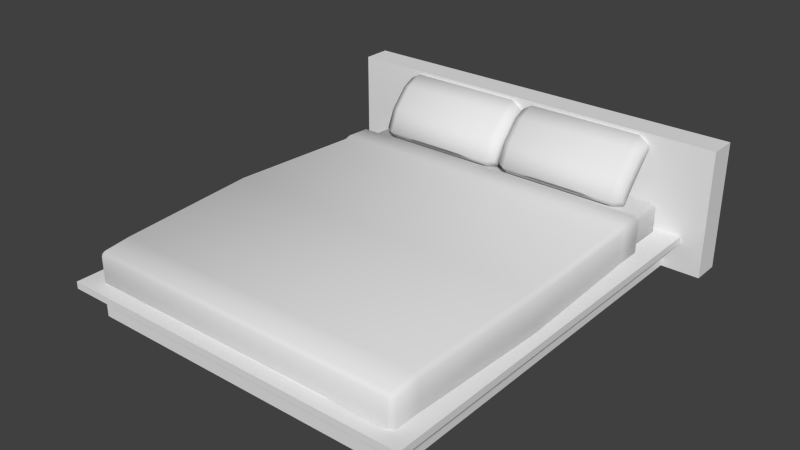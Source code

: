 # Source: Bed.blend  (saved by Blender 2.70.0; exported with 4.5.12 LTS)
import bpy
from mathutils import Matrix  # noqa: F401  (used for matrix-valued properties, if any)

bpy.ops.wm.read_factory_settings(use_empty=True)
scene = bpy.context.scene
scene.name = 'Scene'

# ---- collections
col_collection_1 = bpy.data.collections.new('Collection 1'); scene.collection.children.link(col_collection_1)

# ---- materials (node trees are filled in below, after node groups)
mat_default = bpy.data.materials.new('Default')
mat_default.alpha_threshold = 0.0
mat_default.use_transparent_shadow = False
mat_default.roughness = 0.5
mat_default.line_color = (0.0, 0.0, 0.0, 1.0)

# ---- material node trees

# ---- world
world_world = bpy.data.worlds.new('World'); scene.world = world_world
world_world.color = (0.05088, 0.05088, 0.05088)
world_world.use_sun_shadow = False
world_world.sun_shadow_jitter_overblur = 0.0
world_world.cycles.sampling_method = 'MANUAL'
world_world.cycles.sample_map_resolution = 256

# ---- meshes
me_bed01_005 = bpy.data.meshes.new('Bed01.005')
me_bed01_005.from_pydata([(-0.07765, 0.789, -0.5623), (-0.07765, 0.6954, -0.4805), (-0.8856, 0.6954, -0.4805), (-0.8856, 0.789, -0.5623), (-0.07765, 0.512, -0.165), (-0.07765, 0.6712, -0.2398), (-0.8856, 0.6712, -0.2398), (-0.8856, 0.512, -0.165), (-0.8856, 0.4269, -0.2579), (-0.07765, 0.4269, -0.2579), (-0.01291, 0.8249, -0.4749), (-0.01291, 0.7822, -0.3858), (-0.01291, 0.7175, -0.4565), (-0.01291, 0.7865, -0.5168), (-0.8856, 0.8642, -0.4803), (-0.07765, 0.8642, -0.4803), (-0.9503, 0.5199, -0.2048), (-0.9503, 0.6492, -0.2638), (-0.9503, 0.5844, -0.3345), (-0.9503, 0.4754, -0.2533), (-0.07765, 0.5623, -0.3586), (-0.8856, 0.5623, -0.3586), (-0.07765, 0.8043, -0.3617), (-0.8856, 0.8043, -0.3617), (-0.01291, 0.6492, -0.2638), (-0.01291, 0.5844, -0.3345), (-0.9503, 0.7822, -0.3858), (-0.9503, 0.8249, -0.4749), (-0.9503, 0.7865, -0.5168), (-0.9503, 0.7175, -0.4565), (-0.01291, 0.5199, -0.2048), (-0.01291, 0.4754, -0.2533)], [], [(0, 1, 2, 3), (4, 5, 6, 7), (4, 7, 8, 9), (10, 11, 12, 13), (14, 15, 0, 3), (16, 17, 18, 19), (1, 20, 21, 2), (22, 15, 14, 23), (11, 24, 25, 12), (26, 27, 28, 29), (5, 22, 23, 6), (17, 26, 29, 18), (20, 9, 8, 21), (24, 30, 31, 25), (25, 31, 9, 20), (29, 28, 3, 2), (15, 22, 11, 10), (17, 16, 7, 6), (16, 19, 8, 7), (31, 30, 4, 9), (0, 15, 10, 13), (28, 27, 14, 3), (13, 12, 1, 0), (18, 29, 2, 21), (22, 5, 24, 11), (27, 26, 23, 14), (12, 25, 20, 1), (26, 17, 6, 23), (21, 8, 19, 18), (30, 24, 5, 4)])
me_bed01_005.polygons.foreach_set('use_smooth', [True] * 30)
_uv = me_bed01_005.uv_layers.new(name='UVMap')
_uv.uv.foreach_set('vector', [0.4077, 0.752, 0.3006, 0.752, 0.3006, 0.05579, 0.4077, 0.05579, 0.8142, 0.752, 0.6665, 0.752, 0.6665, 0.05579, 0.8142, 0.05579, 0.752, 0.9164, 0.05579, 0.9164, 0.05579, 0.8078, 0.752, 0.8078, 0.951, 0.3533, 0.9162, 0.2756, 0.9988, 0.2723, 1.0, 0.3513, 0.8142, 0.752, 0.8142, 0.05579, 0.9101, 0.05579, 0.9101, 0.752, 0.9433, 0.7043, 0.9101, 0.5863, 0.9927, 0.5896, 1.0, 0.7065, 0.3006, 0.752, 0.1452, 0.752, 0.1452, 0.05579, 0.3006, 0.05579, 0.5114, 0.752, 0.4077, 0.752, 0.4077, 0.05579, 0.5114, 0.05579, 0.9162, 0.2756, 0.9101, 0.1202, 0.9927, 0.1169, 0.9988, 0.2723, 0.9162, 0.4309, 0.951, 0.3533, 1.0, 0.3552, 0.9988, 0.4342, 0.6665, 0.752, 0.5114, 0.752, 0.5114, 0.05579, 0.6665, 0.05579, 0.9101, 0.5863, 0.9162, 0.4309, 0.9988, 0.4342, 0.9927, 0.5896, 0.1452, 0.752, 0.0, 0.752, 2.568e-08, 0.05579, 0.1452, 0.05579, 0.9101, 0.1202, 0.9433, 0.00222, 1.0, 0.0, 0.9927, 0.1169, 0.1464, 0.8078, 0.02942, 0.8078, 0.0, 0.752, 0.1452, 0.752, 0.3018, 5.136e-08, 0.3808, 0.0, 0.4077, 0.05579, 0.3006, 0.05579, 0.4077, 0.752, 0.5114, 0.752, 0.5136, 0.8078, 0.4372, 0.8078, 0.6686, 1.027e-07, 0.7877, 5.136e-08, 0.8142, 0.05579, 0.6665, 0.05579, 0.0, 0.8958, 0.0, 0.839, 0.05579, 0.8078, 0.05579, 0.9164, 0.8078, 0.839, 0.8078, 0.8958, 0.752, 0.9164, 0.752, 0.8078, 0.9101, 0.05579, 0.8142, 0.05579, 0.8337, 0.0, 0.8827, 8.828e-09, 0.8827, 0.8078, 0.8337, 0.8078, 0.8142, 0.752, 0.9101, 0.752, 0.3808, 0.8078, 0.3018, 0.8078, 0.3006, 0.752, 0.4077, 0.752, 0.1464, 5.136e-08, 0.3018, 5.136e-08, 0.3006, 0.05579, 0.1452, 0.05579, 0.5114, 0.752, 0.6665, 0.752, 0.6686, 0.8078, 0.5136, 0.8078, 0.4372, 0.0, 0.5136, 5.136e-08, 0.5114, 0.05579, 0.4077, 0.05579, 0.3018, 0.8078, 0.1464, 0.8078, 0.1452, 0.752, 0.3006, 0.752, 0.5136, 5.136e-08, 0.6686, 1.027e-07, 0.6665, 0.05579, 0.5114, 0.05579, 0.1452, 0.05579, 2.568e-08, 0.05579, 0.02942, 0.0, 0.1464, 5.136e-08, 0.7877, 0.8078, 0.6686, 0.8078, 0.6665, 0.752, 0.8142, 0.752])
me_bed01_005.materials.append(mat_default)
me_bed01_005.use_remesh_preserve_volume = False
me_bed01_005.use_remesh_preserve_attributes = False
me_bed01_005.use_mirror_vertex_groups = False
me_bed01_005.update()
me_bed01_004 = bpy.data.meshes.new('Bed01.004')
me_bed01_004.from_pydata([(1.043, 0.4246, -0.4707), (1.043, 0.255, -0.4707), (-1.044, 0.255, -0.4707), (-1.044, 0.4246, -0.4707), (1.043, 0.255, 2.17), (1.043, 0.4246, 2.17), (-1.044, 0.4246, 2.17), (-1.044, 0.255, 2.17), (1.043, 0.2264, 2.142), (-1.044, 0.2264, 2.142), (-1.044, 0.2264, -0.4422), (1.043, 0.2264, -0.4422), (1.077, 0.4246, 2.142), (1.077, 0.255, 2.142), (1.077, 0.255, -0.4422), (1.077, 0.4246, -0.4422), (-1.044, 0.4531, 2.142), (1.043, 0.4531, 2.142), (1.043, 0.4531, -0.4422), (-1.044, 0.4531, -0.4422), (-1.077, 0.255, 2.142), (-1.077, 0.4246, 2.142), (-1.077, 0.4246, -0.4422), (-1.077, 0.255, -0.4422)], [], [(0, 1, 2, 3), (4, 5, 6, 7), (8, 9, 10, 11), (12, 13, 14, 15), (16, 17, 18, 19), (20, 21, 22, 23), (10, 23, 2), (14, 11, 1), (22, 19, 3), (0, 18, 15), (20, 9, 7), (4, 8, 13), (16, 21, 6), (12, 17, 5), (15, 14, 1, 0), (11, 10, 2, 1), (23, 22, 3, 2), (19, 18, 0, 3), (13, 12, 5, 4), (17, 16, 6, 5), (21, 20, 7, 6), (9, 8, 4, 7), (20, 23, 10, 9), (14, 13, 8, 11), (18, 17, 12, 15), (22, 21, 16, 19)])
me_bed01_004.polygons.foreach_set('use_smooth', [True] * 26)
_uv = me_bed01_004.uv_layers.new(name='UVMap')
_uv.uv.foreach_set('vector', [0.4442, 0.4775, 0.4442, 0.449, 0.7126, 0.449, 0.7126, 0.4775, 0.2759, 0.3671, 0.2759, 0.3957, 0.007442, 0.3957, 0.007442, 0.3671, 0.8008, 0.4394, 0.4499, 0.4394, 0.4499, 0.004794, 0.8008, 0.004794, 0.4442, 0.8017, 0.4156, 0.8017, 0.4156, 0.3671, 0.4442, 0.3671, 0.004794, 0.3567, 0.004794, 0.005693, 0.4394, 0.005693, 0.4394, 0.3567, 1.0, 0.449, 1.0, 0.4775, 0.7201, 0.4775, 0.7201, 0.449, 0.7157, 0.4442, 0.7201, 0.449, 0.7126, 0.449, 0.8065, 0.004794, 0.8008, 0.004794, 0.8008, 0.0, 0.7201, 0.4775, 0.7157, 0.4823, 0.7126, 0.4775, 0.4442, 0.005693, 0.4394, 0.005693, 0.4394, 0.0, 0.0, 0.3671, 0.004355, 0.3624, 0.007442, 0.3671, 0.8008, 0.4442, 0.8008, 0.4394, 0.8065, 0.4394, 0.004355, 0.4005, 0.0, 0.3957, 0.007442, 0.3957, 0.004794, 4.01e-08, 0.004794, 0.005693, 0.0, 0.005693, 0.4442, 0.3671, 0.4156, 0.3671, 0.4156, 0.3624, 0.4442, 0.3624, 0.8008, 0.004794, 0.4499, 0.004794, 0.4499, 0.0, 0.8008, 0.0, 0.7201, 0.449, 0.7201, 0.4775, 0.7126, 0.4775, 0.7126, 0.449, 0.4394, 0.3567, 0.4394, 0.005693, 0.4442, 0.005693, 0.4442, 0.3567, 0.4156, 0.8017, 0.4442, 0.8017, 0.4442, 0.8065, 0.4156, 0.8065, 0.004794, 0.005693, 0.004794, 0.3567, 0.0, 0.3567, 0.0, 0.005693, 0.0, 0.3957, 0.0, 0.3671, 0.007442, 0.3671, 0.007442, 0.3957, 0.4499, 0.4394, 0.8008, 0.4394, 0.8008, 0.4442, 0.4499, 0.4442, 0.4442, 0.4394, 0.4442, 0.004794, 0.4499, 0.004794, 0.4499, 0.4394, 0.8065, 0.004794, 0.8065, 0.4394, 0.8008, 0.4394, 0.8008, 0.004794, 0.4394, 0.005693, 0.004794, 0.005693, 0.004794, 4.01e-08, 0.4394, 0.0, 0.4394, 0.3624, 0.004794, 0.3624, 0.004794, 0.3567, 0.4394, 0.3567])
me_bed01_004.materials.append(mat_default)
me_bed01_004.use_remesh_preserve_volume = False
me_bed01_004.use_remesh_preserve_attributes = False
me_bed01_004.use_mirror_vertex_groups = False
me_bed01_004.update()
me_bed01_003 = bpy.data.meshes.new('Bed01.003')
me_bed01_003.from_pydata([(1.127, 0.4271, 2.181), (1.127, 0.2524, 2.181), (1.127, 0.2524, 2.01), (1.127, 0.4479, 2.01), (1.091, 0.4687, -0.1511), (1.091, 0.2524, -0.1511), (-1.091, 0.2524, -0.1511), (-1.091, 0.4687, -0.1511), (1.091, 0.2524, 2.21), (1.091, 0.4271, 2.21), (-1.091, 0.4271, 2.21), (-1.091, 0.2524, 2.21), (1.091, 0.223, 2.181), (-1.091, 0.223, 2.181), (-1.091, 0.223, 2.01), (1.091, 0.223, 2.01), (-1.091, 0.4565, 2.181), (1.091, 0.4565, 2.181), (1.091, 0.4772, 2.01), (-1.091, 0.4772, 2.01), (-1.127, 0.2524, 2.181), (-1.127, 0.4271, 2.181), (-1.127, 0.4479, 2.01), (-1.127, 0.2524, 2.01), (-1.091, 0.223, -0.1218), (-1.127, 0.2524, -0.1218), (1.127, 0.2524, -0.1218), (1.091, 0.223, -0.1218), (-1.127, 0.4687, -0.1218), (-1.091, 0.498, -0.1218), (1.091, 0.498, -0.1218), (1.127, 0.4687, -0.1218), (1.127, 0.2524, 0.05123), (1.091, 0.223, 0.05123), (1.091, 0.5044, 0.05123), (1.127, 0.475, 0.05123), (-1.127, 0.475, 0.05123), (-1.091, 0.5044, 0.05123), (1.165, 0.2524, 1.047), (1.165, 0.4825, 1.047), (-1.128, 0.223, 1.047), (1.128, 0.223, 1.047), (1.128, 0.5118, 1.047), (-1.128, 0.5118, 1.047), (-1.165, 0.4825, 1.047), (-1.165, 0.2524, 1.047), (1.127, 0.2524, 0.08496), (1.091, 0.223, 0.08496), (1.091, 0.4908, 0.08496), (1.127, 0.4615, 0.08496), (-1.127, 0.4615, 0.08496), (-1.091, 0.4908, 0.08496), (-1.091, 0.223, 0.05123), (-1.127, 0.2524, 0.05123), (-1.091, 0.223, 0.08496), (-1.127, 0.2524, 0.08496)], [], [(0, 1, 2, 3), (4, 5, 6, 7), (8, 9, 10, 11), (12, 13, 14, 15), (16, 17, 18, 19), (20, 21, 22, 23), (24, 25, 6), (26, 27, 5), (28, 29, 7), (4, 30, 31), (20, 13, 11), (8, 12, 1), (16, 21, 10), (0, 17, 9), (31, 26, 5, 4), (27, 24, 6, 5), (25, 28, 7, 6), (29, 30, 4, 7), (1, 0, 9, 8), (17, 16, 10, 9), (21, 20, 11, 10), (13, 12, 8, 11), (20, 23, 14, 13), (26, 32, 33, 27), (30, 34, 35, 31), (28, 36, 37, 29), (2, 38, 39, 3), (14, 40, 41, 15), (18, 42, 43, 19), (22, 44, 45, 23), (23, 45, 40, 14), (2, 1, 12, 15), (18, 17, 0, 3), (22, 21, 16, 19), (32, 46, 47, 33), (34, 48, 49, 35), (36, 50, 51, 37), (32, 26, 31, 35), (52, 24, 27, 33), (34, 30, 29, 37), (36, 28, 25, 53), (53, 25, 24, 52), (46, 32, 35, 49), (54, 52, 33, 47), (48, 34, 37, 51), (50, 36, 53, 55), (55, 53, 52, 54), (46, 38, 41, 47), (48, 42, 39, 49), (50, 44, 43, 51), (38, 46, 49, 39), (40, 54, 47, 41), (42, 48, 51, 43), (44, 50, 55, 45), (45, 55, 54, 40), (38, 2, 15, 41), (42, 18, 3, 39), (44, 22, 19, 43)])
me_bed01_003.polygons.foreach_set('use_smooth', [True] * 58)
_uv = me_bed01_003.uv_layers.new(name='UVMap')
_uv.uv.foreach_set('vector', [1.0, 0.515, 1.0, 0.5528, 0.9631, 0.5528, 0.9631, 0.5106, 0.5566, 0.479, 0.5099, 0.479, 0.5099, 0.007646, 0.5566, 0.007646, 0.6504, 0.479, 0.6127, 0.479, 0.6127, 0.007646, 0.6504, 0.007646, 0.006341, 0.4872, 0.006341, 0.01588, 0.04324, 0.01588, 0.04324, 0.4872, 0.006916, 0.9903, 0.006916, 0.519, 0.04407, 0.519, 0.04407, 0.9903, 0.6127, 0.4972, 0.5749, 0.4972, 0.5704, 0.4604, 0.6127, 0.4604, 0.5036, 0.007646, 0.5099, 0.0, 0.5099, 0.007646, 0.5099, 0.4866, 0.5036, 0.479, 0.5099, 0.479, 0.5566, 0.0, 0.563, 0.007646, 0.5566, 0.007646, 0.5566, 0.479, 0.563, 0.479, 0.5566, 0.4866, 0.006341, 0.008231, 0.006341, 0.01588, 0.0, 0.01588, 0.0, 0.4872, 0.006341, 0.4872, 0.006341, 0.4949, 0.006916, 0.9903, 0.006312, 0.998, 0.0, 0.9903, 0.006312, 0.5113, 0.006916, 0.519, 0.0, 0.519, 0.5566, 0.4866, 0.5099, 0.4866, 0.5099, 0.479, 0.5566, 0.479, 0.5036, 0.479, 0.5036, 0.007646, 0.5099, 0.007646, 0.5099, 0.479, 0.5099, 0.0, 0.5566, 0.0, 0.5566, 0.007646, 0.5099, 0.007646, 0.563, 0.007646, 0.563, 0.479, 0.5566, 0.479, 0.5566, 0.007646, 0.6504, 0.4866, 0.6127, 0.4866, 0.6127, 0.479, 0.6504, 0.479, 0.006916, 0.519, 0.006916, 0.9903, 0.0, 0.9903, 0.0, 0.519, 0.6127, 0.0, 0.6504, 0.0, 0.6504, 0.007646, 0.6127, 0.007646, 0.006341, 0.01588, 0.006341, 0.4872, 0.0, 0.4872, 0.0, 0.01588, 0.006341, 0.008231, 0.04324, 0.008231, 0.04324, 0.01588, 0.006341, 0.01588, 0.5036, 0.4949, 0.4662, 0.4949, 0.4662, 0.4872, 0.5036, 0.4872, 0.5028, 0.519, 0.4657, 0.519, 0.4651, 0.5113, 0.5021, 0.5113, 0.5021, 0.998, 0.4651, 0.998, 0.4657, 0.9903, 0.5028, 0.9903, 0.9631, 0.5528, 0.7553, 0.5528, 0.7553, 0.5031, 0.9631, 0.5106, 0.04324, 0.01588, 0.2511, 0.007904, 0.2511, 0.4952, 0.04324, 0.4872, 0.04407, 0.519, 0.2517, 0.511, 0.2517, 0.9983, 0.04407, 0.9903, 0.5704, 0.4604, 0.563, 0.2525, 0.6127, 0.2525, 0.6127, 0.4604, 0.04324, 0.008231, 0.2511, 0.0, 0.2511, 0.007904, 0.04324, 0.01588, 0.04324, 0.4949, 0.006341, 0.4949, 0.006341, 0.4872, 0.04324, 0.4872, 0.04407, 0.519, 0.006916, 0.519, 0.006312, 0.5113, 0.04347, 0.5113, 0.04347, 0.998, 0.006312, 0.998, 0.006916, 0.9903, 0.04407, 0.9903, 0.4662, 0.4949, 0.4589, 0.4949, 0.4589, 0.4872, 0.4662, 0.4872, 0.4657, 0.519, 0.4582, 0.519, 0.4576, 0.5113, 0.4651, 0.5113, 0.4651, 0.998, 0.4576, 0.998, 0.4582, 0.9903, 0.4657, 0.9903, 0.5401, 0.5528, 0.5028, 0.5528, 0.5028, 0.5061, 0.5401, 0.5047, 0.4662, 0.01588, 0.5036, 0.01588, 0.5036, 0.4872, 0.4662, 0.4872, 0.4657, 0.519, 0.5028, 0.519, 0.5028, 0.9903, 0.4657, 0.9903, 0.5646, 0.03736, 0.566, 3.218e-09, 0.6127, 0.0, 0.6127, 0.03736, 0.4662, 0.008231, 0.5036, 0.008231, 0.5036, 0.01588, 0.4662, 0.01588, 0.5474, 0.5528, 0.5401, 0.5528, 0.5401, 0.5047, 0.5474, 0.5076, 0.4589, 0.01588, 0.4662, 0.01588, 0.4662, 0.4872, 0.4589, 0.4872, 0.4582, 0.519, 0.4657, 0.519, 0.4657, 0.9903, 0.4582, 0.9903, 0.5675, 0.04465, 0.5646, 0.03736, 0.6127, 0.03736, 0.6127, 0.04465, 0.4589, 0.008231, 0.4662, 0.008231, 0.4662, 0.01588, 0.4589, 0.01588, 0.4589, 0.4949, 0.2511, 0.5031, 0.2511, 0.4952, 0.4589, 0.4872, 0.4582, 0.519, 0.2517, 0.511, 0.2511, 0.5031, 0.4576, 0.5113, 0.4576, 0.998, 0.2511, 1.006, 0.2517, 0.9983, 0.4582, 0.9903, 0.7553, 0.5528, 0.5474, 0.5528, 0.5474, 0.5076, 0.7553, 0.5031, 0.2511, 0.007904, 0.4589, 0.01588, 0.4589, 0.4872, 0.2511, 0.4952, 0.2517, 0.511, 0.4582, 0.519, 0.4582, 0.9903, 0.2517, 0.9983, 0.563, 0.2525, 0.5675, 0.04465, 0.6127, 0.04465, 0.6127, 0.2525, 0.2511, 0.0, 0.4589, 0.008231, 0.4589, 0.01588, 0.2511, 0.007904, 0.2511, 0.5031, 0.04324, 0.4949, 0.04324, 0.4872, 0.2511, 0.4952, 0.2517, 0.511, 0.04407, 0.519, 0.04347, 0.5113, 0.2511, 0.5031, 0.2511, 1.006, 0.04347, 0.998, 0.04407, 0.9903, 0.2517, 0.9983])
me_bed01_003.materials.append(mat_default)
me_bed01_003.use_remesh_preserve_volume = False
me_bed01_003.use_remesh_preserve_attributes = False
me_bed01_003.use_mirror_vertex_groups = False
me_bed01_003.update()
me_bed01_002 = bpy.data.meshes.new('Bed01.002')
me_bed01_002.from_pydata([(0.8911, 0.789, -0.5623), (0.8911, 0.6954, -0.4805), (0.08318, 0.6954, -0.4805), (0.08318, 0.789, -0.5623), (0.8911, 0.512, -0.165), (0.8911, 0.6712, -0.2398), (0.08318, 0.6712, -0.2398), (0.08318, 0.512, -0.165), (0.08318, 0.4269, -0.2579), (0.8911, 0.4269, -0.2579), (0.9559, 0.8249, -0.4749), (0.9559, 0.7822, -0.3858), (0.9559, 0.7175, -0.4565), (0.9559, 0.7865, -0.5168), (0.08318, 0.8642, -0.4803), (0.8911, 0.8642, -0.4803), (0.01844, 0.5199, -0.2048), (0.01844, 0.6492, -0.2638), (0.01844, 0.5844, -0.3345), (0.01844, 0.4754, -0.2533), (0.8911, 0.5623, -0.3586), (0.08318, 0.5623, -0.3586), (0.8911, 0.8043, -0.3617), (0.08318, 0.8043, -0.3617), (0.9559, 0.6492, -0.2638), (0.9559, 0.5844, -0.3345), (0.01844, 0.7822, -0.3858), (0.01844, 0.8249, -0.4749), (0.01844, 0.7865, -0.5168), (0.01844, 0.7175, -0.4565), (0.9559, 0.5199, -0.2048), (0.9559, 0.4754, -0.2533)], [], [(0, 1, 2, 3), (4, 5, 6, 7), (4, 7, 8, 9), (10, 11, 12, 13), (14, 15, 0, 3), (16, 17, 18, 19), (1, 20, 21, 2), (22, 15, 14, 23), (11, 24, 25, 12), (26, 27, 28, 29), (5, 22, 23, 6), (17, 26, 29, 18), (20, 9, 8, 21), (24, 30, 31, 25), (25, 31, 9, 20), (29, 28, 3, 2), (15, 22, 11, 10), (17, 16, 7, 6), (16, 19, 8, 7), (31, 30, 4, 9), (0, 15, 10, 13), (28, 27, 14, 3), (13, 12, 1, 0), (18, 29, 2, 21), (22, 5, 24, 11), (27, 26, 23, 14), (12, 25, 20, 1), (26, 17, 6, 23), (21, 8, 19, 18), (30, 24, 5, 4)])
me_bed01_002.polygons.foreach_set('use_smooth', [True] * 30)
_uv = me_bed01_002.uv_layers.new(name='UVMap')
_uv.uv.foreach_set('vector', [0.4077, 0.752, 0.3006, 0.752, 0.3006, 0.05579, 0.4077, 0.05579, 0.4077, 0.05579, 0.5554, 0.05579, 0.5554, 0.752, 0.4077, 0.752, 0.05579, 0.8078, 0.752, 0.8078, 0.752, 0.9164, 0.05579, 0.9164, 0.951, 0.7065, 0.9162, 0.6288, 0.9988, 0.6256, 1.0, 0.7046, 0.8142, 0.752, 0.8142, 0.05579, 0.9101, 0.05579, 0.9101, 0.752, 0.9433, 0.351, 0.9101, 0.2331, 0.9927, 0.2363, 1.0, 0.3533, 0.3006, 0.752, 0.1452, 0.752, 0.1452, 0.05579, 0.3006, 0.05579, 0.7105, 0.05579, 0.8142, 0.05579, 0.8142, 0.752, 0.7105, 0.752, 0.9162, 0.6288, 0.9101, 0.4734, 0.9927, 0.4702, 0.9988, 0.6256, 0.9162, 0.07768, 0.951, 0.0, 1.0, 0.001917, 0.9988, 0.08092, 0.5554, 0.05579, 0.7105, 0.05579, 0.7105, 0.752, 0.5554, 0.752, 0.9101, 0.2331, 0.9162, 0.07768, 0.9988, 0.08092, 0.9927, 0.2363, 0.1452, 0.752, 0.0, 0.752, 2.568e-08, 0.05579, 0.1452, 0.05579, 0.9101, 0.4734, 0.9433, 0.3555, 1.0, 0.3533, 0.9927, 0.4702, 0.1464, 0.8078, 0.02942, 0.8078, 0.0, 0.752, 0.1452, 0.752, 0.3018, 1.766e-08, 0.3808, 2.247e-08, 0.4077, 0.05579, 0.3006, 0.05579, 0.8142, 0.05579, 0.7105, 0.05579, 0.7084, 1.027e-07, 0.7847, 1.027e-07, 0.5533, 0.8078, 0.4342, 0.8078, 0.4077, 0.752, 0.5554, 0.752, 0.8078, 0.8285, 0.8078, 0.8853, 0.752, 0.9164, 0.752, 0.8078, 5.136e-08, 0.8853, 0.0, 0.8285, 0.05579, 0.8078, 0.05579, 0.9164, 0.9101, 0.05579, 0.8142, 0.05579, 0.8337, 5.136e-08, 0.8827, 0.0, 0.8827, 0.8078, 0.8337, 0.8078, 0.8142, 0.752, 0.9101, 0.752, 0.3808, 0.8078, 0.3018, 0.8078, 0.3006, 0.752, 0.4077, 0.752, 0.1464, 0.0, 0.3018, 1.766e-08, 0.3006, 0.05579, 0.1452, 0.05579, 0.7105, 0.05579, 0.5554, 0.05579, 0.5533, 0.0, 0.7084, 1.027e-07, 0.7847, 0.8078, 0.7084, 0.8078, 0.7105, 0.752, 0.8142, 0.752, 0.3018, 0.8078, 0.1464, 0.8078, 0.1452, 0.752, 0.3006, 0.752, 0.7084, 0.8078, 0.5533, 0.8078, 0.5554, 0.752, 0.7105, 0.752, 0.1452, 0.05579, 2.568e-08, 0.05579, 0.02942, 1.284e-08, 0.1464, 0.0, 0.4342, 0.0, 0.5533, 0.0, 0.5554, 0.05579, 0.4077, 0.05579])
me_bed01_002.materials.append(mat_default)
me_bed01_002.use_remesh_preserve_volume = False
me_bed01_002.use_remesh_preserve_attributes = False
me_bed01_002.use_mirror_vertex_groups = False
me_bed01_002.update()
me_bed01 = bpy.data.meshes.new('Bed01')
me_bed01.from_pydata([(1.13, 0.226, -0.5), (1.13, 0.0, -0.5), (-1.13, 0.0, -0.5), (-1.13, 0.226, -0.5), (1.13, 0.0, 2.195), (1.13, 0.226, 2.195), (-1.13, 0.226, 2.195), (-1.13, 0.0, 2.195), (1.241, 0.2474, -0.525), (1.241, 0.1996, -0.525), (-1.241, 0.1996, -0.525), (-1.241, 0.2474, -0.525), (1.241, 0.1996, 2.305), (1.241, 0.2474, 2.305), (-1.241, 0.2474, 2.305), (-1.241, 0.1996, 2.305), (1.398, 0.8789, -0.5044), (1.398, 0.0, -0.5044), (1.398, 0.0, -0.6992), (1.398, 0.8789, -0.6992), (-1.398, 0.0, -0.6992), (-1.398, 0.8789, -0.6992), (-1.398, 0.8789, -0.5044), (-1.398, 0.0, -0.5044)], [], [(0, 1, 2, 3), (4, 5, 6, 7), (4, 7, 2, 1), (1, 0, 5, 4), (0, 3, 6, 5), (7, 6, 3, 2), (8, 9, 10, 11), (12, 13, 14, 15), (12, 15, 10, 9), (13, 12, 9, 8), (14, 13, 8, 11), (15, 14, 11, 10), (16, 17, 18, 19), (19, 18, 20, 21), (17, 16, 22, 23), (17, 23, 20, 18), (22, 16, 19, 21), (23, 22, 21, 20)])
_uv = me_bed01.uv_layers.new(name='UVMap')
_uv.uv.foreach_set('vector', [0.9974, 0.351, 0.9623, 0.351, 0.9623, 0.0, 0.9974, 0.0, 0.9926, 0.7854, 0.9575, 0.7854, 0.9575, 0.4344, 0.9926, 0.4344, 0.7907, 0.8374, 0.4396, 0.8374, 0.4396, 0.4187, 0.7907, 0.4187, 0.9272, 0.0, 0.9623, 0.0, 0.9623, 0.4187, 0.9272, 0.4187, 0.4396, 3.704e-08, 0.7907, 0.0, 0.7907, 0.4187, 0.4396, 0.4187, 0.4187, 0.7712, 0.4187, 0.8063, 0.0, 0.8063, 0.0, 0.7712, 0.82, 0.9657, 0.82, 0.9731, 0.4344, 0.9731, 0.4344, 0.9657, 0.4042, 0.9731, 0.4042, 0.9805, 0.01856, 0.9805, 0.01856, 0.9731, 0.0, 0.7712, 0.0, 0.3856, 0.4396, 0.3856, 0.4396, 0.7712, 1.0, 0.8741, 0.9926, 0.8741, 0.9926, 0.4344, 1.0, 0.4344, 0.0, 0.3856, 0.0, 5.555e-08, 0.4396, 0.0, 0.4396, 0.3856, 0.8438, 0.9731, 0.8438, 0.9805, 0.4042, 0.9805, 0.4042, 0.9731, 0.4344, 0.8366, 0.4344, 0.9731, 0.4042, 0.9731, 0.4042, 0.8366, 0.9272, 0.4344, 0.7907, 0.4344, 0.7907, 0.0, 0.9272, 1.852e-08, 0.9272, 0.8688, 0.7907, 0.8688, 0.7907, 0.4344, 0.9272, 0.4344, 0.4344, 0.8366, 0.0, 0.8366, 0.0, 0.8063, 0.4344, 0.8063, 0.9575, 0.4344, 0.9575, 0.8688, 0.9272, 0.8688, 0.9272, 0.4344, 0.03026, 0.8366, 0.03026, 0.9731, 0.0, 0.9731, 0.0, 0.8366])
me_bed01.materials.append(mat_default)
me_bed01.use_remesh_preserve_volume = False
me_bed01.use_remesh_preserve_attributes = False
me_bed01.use_mirror_vertex_groups = False
me_bed01.update()

# ---- objects
ob_pillow = bpy.data.objects.new('Pillow', me_bed01_005)
ob_matress = bpy.data.objects.new('Matress', me_bed01_004)
ob_sheet = bpy.data.objects.new('Sheet', me_bed01_003)
ob_pillow2 = bpy.data.objects.new('Pillow2', me_bed01_002)
ob_base = bpy.data.objects.new('Base', me_bed01)

# ---- transforms, parenting, visibility, modifiers, constraints
ob_pillow.location = (0.0, 0.0, 0.0)
ob_pillow.rotation_euler = (1.571, -0.0, 0.0)
ob_pillow.lineart.crease_threshold = 0.0
ob_matress.location = (0.0, 0.0, 0.0)
ob_matress.rotation_euler = (1.571, -0.0, 0.0)
ob_matress.lineart.crease_threshold = 0.0
ob_sheet.location = (0.0, 0.0, 0.0)
ob_sheet.rotation_euler = (1.571, -0.0, 0.0)
ob_sheet.lineart.crease_threshold = 0.0
ob_pillow2.location = (0.0, 0.0, 0.0)
ob_pillow2.rotation_euler = (1.571, -0.0, 0.0)
ob_pillow2.lineart.crease_threshold = 0.0
ob_base.location = (0.0, 0.0, 0.0)
ob_base.rotation_euler = (1.571, -0.0, 0.0)
ob_base.lineart.crease_threshold = 0.0

# ---- collection membership
col_collection_1.objects.link(ob_pillow)
col_collection_1.objects.link(ob_matress)
col_collection_1.objects.link(ob_sheet)
col_collection_1.objects.link(ob_pillow2)
col_collection_1.objects.link(ob_base)

# ---- scene / render settings (as saved in the file)
scene.frame_start = 1; scene.frame_end = 250; scene.frame_set(1)
scene.render.engine = 'BLENDER_EEVEE_NEXT'
scene.render.resolution_percentage = 50
scene.render.dither_intensity = 0.0
scene.cycles.use_denoising = False
scene.cycles.samples = 10
scene.cycles.sampling_pattern = 'TABULATED_SOBOL'
scene.cycles.light_sampling_threshold = 0.0
scene.cycles.use_adaptive_sampling = False
scene.cycles.use_light_tree = False
scene.cycles.blur_glossy = 0.0
scene.cycles.volume_bounces = 1
scene.cycles.pixel_filter_type = 'GAUSSIAN'
scene.cycles.sample_clamp_indirect = 0.0
scene.view_settings.view_transform = 'Standard'
bpy.context.view_layer.update()

# ---- added for rendering (the .blend has no active camera and no usable light): camera, sun
cam_auto = bpy.data.cameras.new('AutoCamera')
cam_auto.lens = 50.0
cam_auto.sensor_width = 36.0
cam_auto.clip_end = 1000.0
ob_auto_camera = bpy.data.objects.new('AutoCamera', cam_auto)
scene.collection.objects.link(ob_auto_camera)
ob_auto_camera.location = (3.88358, -5.46347, 3.54642)
ob_auto_camera.rotation_euler = (1.09748, -7.21219e-08, 0.694738)
scene.camera = ob_auto_camera
light_auto_sun = bpy.data.lights.new('AutoSun', 'SUN')
light_auto_sun.energy = 3.0
light_auto_sun.angle = 0.0523599
ob_auto_sun = bpy.data.objects.new('AutoSun', light_auto_sun)
scene.collection.objects.link(ob_auto_sun)
ob_auto_sun.rotation_euler = (0.872665, 0.174533, 0.523599)
bpy.context.view_layer.update()
